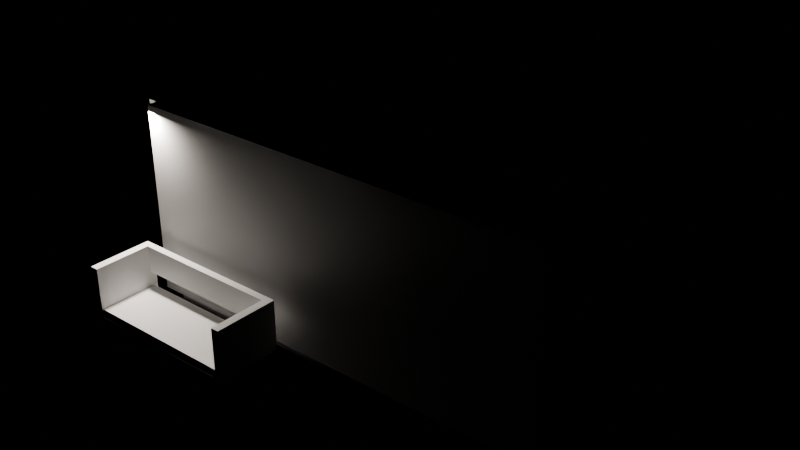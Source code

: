 # Source: e0655_after.blend  (saved by Blender 5.2.44; exported with 4.5.12 LTS)
import bpy
from mathutils import Matrix  # noqa: F401  (used for matrix-valued properties, if any)

bpy.ops.wm.read_factory_settings(use_empty=True)
scene = bpy.context.scene
scene.name = 'Scene'

# ---- materials (node trees are filled in below, after node groups)
mat_ladrillo_rojo = bpy.data.materials.new('Ladrillo_Rojo')
mat_parquet = bpy.data.materials.new('Parquet')
mat_losacero = bpy.data.materials.new('Losacero')
mat_madera = bpy.data.materials.new('Madera')
mat_tela_gris = bpy.data.materials.new('Tela_Gris')

# ---- material node trees
mat_ladrillo_rojo.use_nodes = True; mat_ladrillo_rojo.node_tree.nodes.clear()
_N = mat_ladrillo_rojo.node_tree.nodes; _L = mat_ladrillo_rojo.node_tree.links
n0 = _N.new('ShaderNodeBsdfPrincipled'); n0.name = 'Principled BSDF'; n0.location = (-200, 100)
n0.inputs[3].default_value = 1.45
n0.inputs[10].default_value = 0.005
n1 = _N.new('ShaderNodeOutputMaterial'); n1.name = 'Material Output'; n1.location = (200, 100)
_L.new(n0.outputs[0], n1.inputs[0])
n1.is_active_output = True
mat_parquet.use_nodes = True; mat_parquet.node_tree.nodes.clear()
_N = mat_parquet.node_tree.nodes; _L = mat_parquet.node_tree.links
n0 = _N.new('ShaderNodeBsdfPrincipled'); n0.name = 'Principled BSDF'; n0.location = (-200, 100)
n0.inputs[3].default_value = 1.45
n0.inputs[10].default_value = 0.005
n1 = _N.new('ShaderNodeOutputMaterial'); n1.name = 'Material Output'; n1.location = (200, 100)
_L.new(n0.outputs[0], n1.inputs[0])
n1.is_active_output = True
mat_losacero.use_nodes = True; mat_losacero.node_tree.nodes.clear()
_N = mat_losacero.node_tree.nodes; _L = mat_losacero.node_tree.links
n0 = _N.new('ShaderNodeBsdfPrincipled'); n0.name = 'Principled BSDF'; n0.location = (-200, 100)
n0.inputs[3].default_value = 1.45
n0.inputs[10].default_value = 0.005
n1 = _N.new('ShaderNodeOutputMaterial'); n1.name = 'Material Output'; n1.location = (200, 100)
_L.new(n0.outputs[0], n1.inputs[0])
n1.is_active_output = True
mat_madera.use_nodes = True; mat_madera.node_tree.nodes.clear()
_N = mat_madera.node_tree.nodes; _L = mat_madera.node_tree.links
n0 = _N.new('ShaderNodeBsdfPrincipled'); n0.name = 'Principled BSDF'; n0.location = (-200, 100)
n0.inputs[3].default_value = 1.45
n0.inputs[10].default_value = 0.005
n1 = _N.new('ShaderNodeOutputMaterial'); n1.name = 'Material Output'; n1.location = (200, 100)
_L.new(n0.outputs[0], n1.inputs[0])
n1.is_active_output = True
mat_tela_gris.use_nodes = True; mat_tela_gris.node_tree.nodes.clear()
_N = mat_tela_gris.node_tree.nodes; _L = mat_tela_gris.node_tree.links
n0 = _N.new('ShaderNodeBsdfPrincipled'); n0.name = 'Principled BSDF'; n0.location = (-200, 100)
n0.inputs[3].default_value = 1.45
n0.inputs[10].default_value = 0.005
n1 = _N.new('ShaderNodeOutputMaterial'); n1.name = 'Material Output'; n1.location = (200, 100)
_L.new(n0.outputs[0], n1.inputs[0])
n1.is_active_output = True

# ---- lights
light_luz_techo = bpy.data.lights.new('Luz_Techo', 'AREA')
light_luz_techo.color = (1.0, 0.9, 0.8)
light_luz_techo.energy = 250.0
light_luz_techo.shadow_soft_size = 0.25

# ---- meshes
me_sala_estar_muro_sur_cuerpo_mesh = bpy.data.meshes.new('Sala_Estar_Muro_Sur_Cuerpo_mesh')
me_sala_estar_muro_sur_cuerpo_mesh.from_pydata([(0.0, 0.0, 0.0), (6.3, 0.0, 0.0), (6.3, 0.15, 0.0), (0.0, 0.15, 0.0), (0.0, 0.0, 2.8), (6.3, 0.0, 2.8), (6.3, 0.15, 2.8), (0.0, 0.15, 2.8)], [], [(0, 1, 2, 3), (4, 5, 6, 7), (0, 1, 5, 4), (1, 2, 6, 5), (2, 3, 7, 6), (3, 0, 4, 7)])
me_sala_estar_muro_sur_cuerpo_mesh.materials.append(mat_ladrillo_rojo)
me_sala_estar_muro_sur_cuerpo_mesh.update()
me_sala_estar_muro_norte_cuerpo_mesh = bpy.data.meshes.new('Sala_Estar_Muro_Norte_Cuerpo_mesh')
me_sala_estar_muro_norte_cuerpo_mesh.from_pydata([(0.0, 0.0, 0.0), (6.3, 0.0, 0.0), (6.3, 0.15, 0.0), (0.0, 0.15, 0.0), (0.0, 0.0, 2.8), (6.3, 0.0, 2.8), (6.3, 0.15, 2.8), (0.0, 0.15, 2.8)], [], [(0, 1, 2, 3), (4, 5, 6, 7), (0, 1, 5, 4), (1, 2, 6, 5), (2, 3, 7, 6), (3, 0, 4, 7)])
me_sala_estar_muro_norte_cuerpo_mesh.materials.append(mat_ladrillo_rojo)
me_sala_estar_muro_norte_cuerpo_mesh.update()
me_sala_estar_muro_oeste_cuerpo_mesh = bpy.data.meshes.new('Sala_Estar_Muro_Oeste_Cuerpo_mesh')
me_sala_estar_muro_oeste_cuerpo_mesh.from_pydata([(0.0, 0.0, 0.0), (4.0, 0.0, 0.0), (4.0, 0.15, 0.0), (0.0, 0.15, 0.0), (0.0, 0.0, 2.8), (4.0, 0.0, 2.8), (4.0, 0.15, 2.8), (0.0, 0.15, 2.8)], [], [(0, 1, 2, 3), (4, 5, 6, 7), (0, 1, 5, 4), (1, 2, 6, 5), (2, 3, 7, 6), (3, 0, 4, 7)])
me_sala_estar_muro_oeste_cuerpo_mesh.materials.append(mat_ladrillo_rojo)
me_sala_estar_muro_oeste_cuerpo_mesh.update()
me_sala_estar_muro_este_cuerpo_mesh = bpy.data.meshes.new('Sala_Estar_Muro_Este_Cuerpo_mesh')
me_sala_estar_muro_este_cuerpo_mesh.from_pydata([(0.0, 0.0, 0.0), (4.0, 0.0, 0.0), (4.0, 0.15, 0.0), (0.0, 0.15, 0.0), (0.0, 0.0, 2.8), (4.0, 0.0, 2.8), (4.0, 0.15, 2.8), (0.0, 0.15, 2.8)], [], [(0, 1, 2, 3), (4, 5, 6, 7), (0, 1, 5, 4), (1, 2, 6, 5), (2, 3, 7, 6), (3, 0, 4, 7)])
me_sala_estar_muro_este_cuerpo_mesh.materials.append(mat_ladrillo_rojo)
me_sala_estar_muro_este_cuerpo_mesh.update()
me_sala_estar_suelo_mesh = bpy.data.meshes.new('Sala_Estar_Suelo_mesh')
me_sala_estar_suelo_mesh.from_pydata([(0.0, 0.0, 0.0), (6.0, 0.0, 0.0), (6.0, 4.0, 0.0), (0.0, 4.0, 0.0), (0.0, 0.0, 0.2), (6.0, 0.0, 0.2), (6.0, 4.0, 0.2), (0.0, 4.0, 0.2)], [], [(0, 3, 2, 1), (4, 5, 6, 7), (1, 2, 6, 5), (3, 0, 4, 7), (2, 3, 7, 6), (0, 1, 5, 4)])
me_sala_estar_suelo_mesh.materials.append(mat_parquet)
me_sala_estar_suelo_mesh.update()
me_sala_estar_techo_cuerpo_mesh = bpy.data.meshes.new('Sala_Estar_Techo_Cuerpo_mesh')
me_sala_estar_techo_cuerpo_mesh.from_pydata([(0.0, 0.0, 2.8), (6.0, 0.0, 2.8), (6.0, 4.0, 2.8), (0.0, 4.0, 2.8), (0.0, 0.0, 3.0), (6.0, 0.0, 3.0), (6.0, 4.0, 3.0), (0.0, 4.0, 3.0)], [], [(0, 1, 2, 3), (4, 5, 6, 7), (0, 1, 5, 4), (1, 2, 6, 5), (2, 3, 7, 6), (3, 0, 4, 7)])
me_sala_estar_techo_cuerpo_mesh.materials.append(mat_losacero)
me_sala_estar_techo_cuerpo_mesh.update()
me_sofa_principal_base_mesh = bpy.data.meshes.new('Sofa_Principal_Base_mesh')
me_sofa_principal_base_mesh.from_pydata([(0.0, 0.0, 0.0), (2.5, 0.0, 0.0), (2.5, 0.95, 0.0), (0.0, 0.95, 0.0), (0.0, 0.0, 0.1), (2.5, 0.0, 0.1), (2.5, 0.95, 0.1), (0.0, 0.95, 0.1)], [], [(0, 1, 2, 3), (4, 5, 6, 7), (0, 1, 5, 4), (1, 2, 6, 5), (2, 3, 7, 6), (3, 0, 4, 7)])
me_sofa_principal_base_mesh.materials.append(mat_madera)
me_sofa_principal_base_mesh.update()
me_sofa_principal_cojin_mesh = bpy.data.meshes.new('Sofa_Principal_Cojin_mesh')
me_sofa_principal_cojin_mesh.from_pydata([(0.0, 0.0, 0.0), (2.42, 0.0, 0.0), (2.42, 0.87, 0.0), (0.0, 0.87, 0.0), (0.0, 0.0, 0.12), (2.42, 0.0, 0.12), (2.42, 0.87, 0.12), (0.0, 0.87, 0.12)], [], [(0, 1, 2, 3), (4, 5, 6, 7), (0, 1, 5, 4), (1, 2, 6, 5), (2, 3, 7, 6), (3, 0, 4, 7)])
me_sofa_principal_cojin_mesh.materials.append(mat_tela_gris)
me_sofa_principal_cojin_mesh.update()
me_sofa_principal_respaldo_mesh = bpy.data.meshes.new('Sofa_Principal_Respaldo_mesh')
me_sofa_principal_respaldo_mesh.from_pydata([(0.0, 0.0, 0.0), (2.26, 0.0, 0.0), (2.26, 0.1, 0.0), (0.0, 0.1, 0.0), (0.0, 0.0, 0.4), (2.26, 0.0, 0.4), (2.26, 0.1, 0.4), (0.0, 0.1, 0.4)], [], [(0, 1, 2, 3), (4, 5, 6, 7), (0, 1, 5, 4), (1, 2, 6, 5), (2, 3, 7, 6), (3, 0, 4, 7)])
me_sofa_principal_respaldo_mesh.materials.append(mat_tela_gris)
me_sofa_principal_respaldo_mesh.update()
me_sofa_principal_brazo_izq_mesh = bpy.data.meshes.new('Sofa_Principal_Brazo_Izq_mesh')
me_sofa_principal_brazo_izq_mesh.from_pydata([(0.0, 0.0, 0.0), (0.12, 0.0, 0.0), (0.12, 0.95, 0.0), (0.0, 0.95, 0.0), (0.0, 0.0, 0.85), (0.12, 0.0, 0.85), (0.12, 0.95, 0.85), (0.0, 0.95, 0.85)], [], [(0, 1, 2, 3), (4, 5, 6, 7), (0, 1, 5, 4), (1, 2, 6, 5), (2, 3, 7, 6), (3, 0, 4, 7)])
me_sofa_principal_brazo_izq_mesh.materials.append(mat_madera)
me_sofa_principal_brazo_izq_mesh.update()
me_sofa_principal_brazo_der_mesh = bpy.data.meshes.new('Sofa_Principal_Brazo_Der_mesh')
me_sofa_principal_brazo_der_mesh.from_pydata([(0.0, 0.0, 0.0), (0.12, 0.0, 0.0), (0.12, 0.95, 0.0), (0.0, 0.95, 0.0), (0.0, 0.0, 0.85), (0.12, 0.0, 0.85), (0.12, 0.95, 0.85), (0.0, 0.95, 0.85)], [], [(0, 1, 2, 3), (4, 5, 6, 7), (0, 1, 5, 4), (1, 2, 6, 5), (2, 3, 7, 6), (3, 0, 4, 7)])
me_sofa_principal_brazo_der_mesh.materials.append(mat_madera)
me_sofa_principal_brazo_der_mesh.update()
me_libreria_lat_izq_mesh = bpy.data.meshes.new('Libreria_Lat_Izq_mesh')
me_libreria_lat_izq_mesh.from_pydata([(0.0, 0.0, 0.0), (0.02, 0.0, 0.0), (0.02, 0.3, 0.0), (0.0, 0.3, 0.0), (0.0, 0.0, 2.2), (0.02, 0.0, 2.2), (0.02, 0.3, 2.2), (0.0, 0.3, 2.2)], [], [(0, 1, 2, 3), (4, 5, 6, 7), (0, 1, 5, 4), (1, 2, 6, 5), (2, 3, 7, 6), (3, 0, 4, 7)])
me_libreria_lat_izq_mesh.materials.append(mat_madera)
me_libreria_lat_izq_mesh.update()
me_libreria_lat_der_mesh = bpy.data.meshes.new('Libreria_Lat_Der_mesh')
me_libreria_lat_der_mesh.from_pydata([(0.0, 0.0, 0.0), (0.02, 0.0, 0.0), (0.02, 0.3, 0.0), (0.0, 0.3, 0.0), (0.0, 0.0, 2.2), (0.02, 0.0, 2.2), (0.02, 0.3, 2.2), (0.0, 0.3, 2.2)], [], [(0, 1, 2, 3), (4, 5, 6, 7), (0, 1, 5, 4), (1, 2, 6, 5), (2, 3, 7, 6), (3, 0, 4, 7)])
me_libreria_lat_der_mesh.materials.append(mat_madera)
me_libreria_lat_der_mesh.update()
me_libreria_base_mesh = bpy.data.meshes.new('Libreria_Base_mesh')
me_libreria_base_mesh.from_pydata([(0.0, 0.0, 0.0), (1.76, 0.0, 0.0), (1.76, 0.3, 0.0), (0.0, 0.3, 0.0), (0.0, 0.0, 0.025), (1.76, 0.0, 0.025), (1.76, 0.3, 0.025), (0.0, 0.3, 0.025)], [], [(0, 1, 2, 3), (4, 5, 6, 7), (0, 1, 5, 4), (1, 2, 6, 5), (2, 3, 7, 6), (3, 0, 4, 7)])
me_libreria_base_mesh.materials.append(mat_madera)
me_libreria_base_mesh.update()
me_libreria_tapa_mesh = bpy.data.meshes.new('Libreria_Tapa_mesh')
me_libreria_tapa_mesh.from_pydata([(0.0, 0.0, 0.0), (1.76, 0.0, 0.0), (1.76, 0.3, 0.0), (0.0, 0.3, 0.0), (0.0, 0.0, 0.025), (1.76, 0.0, 0.025), (1.76, 0.3, 0.025), (0.0, 0.3, 0.025)], [], [(0, 1, 2, 3), (4, 5, 6, 7), (0, 1, 5, 4), (1, 2, 6, 5), (2, 3, 7, 6), (3, 0, 4, 7)])
me_libreria_tapa_mesh.materials.append(mat_madera)
me_libreria_tapa_mesh.update()
me_libreria_estante_1_mesh = bpy.data.meshes.new('Libreria_Estante_1_mesh')
me_libreria_estante_1_mesh.from_pydata([(0.0, 0.0, 0.0), (1.76, 0.0, 0.0), (1.76, 0.3, 0.0), (0.0, 0.3, 0.0), (0.0, 0.0, 0.025), (1.76, 0.0, 0.025), (1.76, 0.3, 0.025), (0.0, 0.3, 0.025)], [], [(0, 1, 2, 3), (4, 5, 6, 7), (0, 1, 5, 4), (1, 2, 6, 5), (2, 3, 7, 6), (3, 0, 4, 7)])
me_libreria_estante_1_mesh.materials.append(mat_madera)
me_libreria_estante_1_mesh.update()
me_libreria_estante_2_mesh = bpy.data.meshes.new('Libreria_Estante_2_mesh')
me_libreria_estante_2_mesh.from_pydata([(0.0, 0.0, 0.0), (1.76, 0.0, 0.0), (1.76, 0.3, 0.0), (0.0, 0.3, 0.0), (0.0, 0.0, 0.025), (1.76, 0.0, 0.025), (1.76, 0.3, 0.025), (0.0, 0.3, 0.025)], [], [(0, 1, 2, 3), (4, 5, 6, 7), (0, 1, 5, 4), (1, 2, 6, 5), (2, 3, 7, 6), (3, 0, 4, 7)])
me_libreria_estante_2_mesh.materials.append(mat_madera)
me_libreria_estante_2_mesh.update()
me_libreria_estante_3_mesh = bpy.data.meshes.new('Libreria_Estante_3_mesh')
me_libreria_estante_3_mesh.from_pydata([(0.0, 0.0, 0.0), (1.76, 0.0, 0.0), (1.76, 0.3, 0.0), (0.0, 0.3, 0.0), (0.0, 0.0, 0.025), (1.76, 0.0, 0.025), (1.76, 0.3, 0.025), (0.0, 0.3, 0.025)], [], [(0, 1, 2, 3), (4, 5, 6, 7), (0, 1, 5, 4), (1, 2, 6, 5), (2, 3, 7, 6), (3, 0, 4, 7)])
me_libreria_estante_3_mesh.materials.append(mat_madera)
me_libreria_estante_3_mesh.update()
me_libreria_estante_4_mesh = bpy.data.meshes.new('Libreria_Estante_4_mesh')
me_libreria_estante_4_mesh.from_pydata([(0.0, 0.0, 0.0), (1.76, 0.0, 0.0), (1.76, 0.3, 0.0), (0.0, 0.3, 0.0), (0.0, 0.0, 0.025), (1.76, 0.0, 0.025), (1.76, 0.3, 0.025), (0.0, 0.3, 0.025)], [], [(0, 1, 2, 3), (4, 5, 6, 7), (0, 1, 5, 4), (1, 2, 6, 5), (2, 3, 7, 6), (3, 0, 4, 7)])
me_libreria_estante_4_mesh.materials.append(mat_madera)
me_libreria_estante_4_mesh.update()
me_libreria_estante_5_mesh = bpy.data.meshes.new('Libreria_Estante_5_mesh')
me_libreria_estante_5_mesh.from_pydata([(0.0, 0.0, 0.0), (1.76, 0.0, 0.0), (1.76, 0.3, 0.0), (0.0, 0.3, 0.0), (0.0, 0.0, 0.025), (1.76, 0.0, 0.025), (1.76, 0.3, 0.025), (0.0, 0.3, 0.025)], [], [(0, 1, 2, 3), (4, 5, 6, 7), (0, 1, 5, 4), (1, 2, 6, 5), (2, 3, 7, 6), (3, 0, 4, 7)])
me_libreria_estante_5_mesh.materials.append(mat_madera)
me_libreria_estante_5_mesh.update()
me_libreria_fondo_mesh = bpy.data.meshes.new('Libreria_Fondo_mesh')
me_libreria_fondo_mesh.from_pydata([(0.0, 0.0, 0.0), (1.8, 0.0, 0.0), (1.8, 0.01, 0.0), (0.0, 0.01, 0.0), (0.0, 0.0, 2.2), (1.8, 0.0, 2.2), (1.8, 0.01, 2.2), (0.0, 0.01, 2.2)], [], [(0, 1, 2, 3), (4, 5, 6, 7), (0, 1, 5, 4), (1, 2, 6, 5), (2, 3, 7, 6), (3, 0, 4, 7)])
me_libreria_fondo_mesh.materials.append(mat_madera)
me_libreria_fondo_mesh.update()

# ---- objects
ob_sala_estar = bpy.data.objects.new('Sala_Estar', None)
ob_sala_estar_muro_sur = bpy.data.objects.new('Sala_Estar_Muro_Sur', None)
ob_sala_estar_muro_sur_cuerpo = bpy.data.objects.new('Sala_Estar_Muro_Sur_Cuerpo', me_sala_estar_muro_sur_cuerpo_mesh)
ob_sala_estar_muro_norte = bpy.data.objects.new('Sala_Estar_Muro_Norte', None)
ob_sala_estar_muro_norte_cuerpo = bpy.data.objects.new('Sala_Estar_Muro_Norte_Cuerpo', me_sala_estar_muro_norte_cuerpo_mesh)
ob_sala_estar_muro_oeste = bpy.data.objects.new('Sala_Estar_Muro_Oeste', None)
ob_sala_estar_muro_oeste_cuerpo = bpy.data.objects.new('Sala_Estar_Muro_Oeste_Cuerpo', me_sala_estar_muro_oeste_cuerpo_mesh)
ob_sala_estar_muro_este = bpy.data.objects.new('Sala_Estar_Muro_Este', None)
ob_sala_estar_muro_este_cuerpo = bpy.data.objects.new('Sala_Estar_Muro_Este_Cuerpo', me_sala_estar_muro_este_cuerpo_mesh)
ob_sala_estar_suelo_solido = bpy.data.objects.new('Sala_Estar_Suelo_Solido', me_sala_estar_suelo_mesh)
ob_sala_estar_suelo = bpy.data.objects.new('Sala_Estar_Suelo', None)
ob_sala_estar_techo_cuerpo = bpy.data.objects.new('Sala_Estar_Techo_Cuerpo', me_sala_estar_techo_cuerpo_mesh)
ob_sala_estar_techo = bpy.data.objects.new('Sala_Estar_Techo', None)
ob_sofa_principal = bpy.data.objects.new('Sofa_Principal', None)
ob_sofa_principal_base = bpy.data.objects.new('Sofa_Principal_Base', me_sofa_principal_base_mesh)
ob_sofa_principal_cojin = bpy.data.objects.new('Sofa_Principal_Cojin', me_sofa_principal_cojin_mesh)
ob_sofa_principal_respaldo = bpy.data.objects.new('Sofa_Principal_Respaldo', me_sofa_principal_respaldo_mesh)
ob_sofa_principal_brazo_izq = bpy.data.objects.new('Sofa_Principal_Brazo_Izq', me_sofa_principal_brazo_izq_mesh)
ob_sofa_principal_brazo_der = bpy.data.objects.new('Sofa_Principal_Brazo_Der', me_sofa_principal_brazo_der_mesh)
ob_libreria = bpy.data.objects.new('Libreria', None)
ob_libreria_lat_izq = bpy.data.objects.new('Libreria_Lat_Izq', me_libreria_lat_izq_mesh)
ob_libreria_lat_der = bpy.data.objects.new('Libreria_Lat_Der', me_libreria_lat_der_mesh)
ob_libreria_base = bpy.data.objects.new('Libreria_Base', me_libreria_base_mesh)
ob_libreria_tapa = bpy.data.objects.new('Libreria_Tapa', me_libreria_tapa_mesh)
ob_libreria_estante_1 = bpy.data.objects.new('Libreria_Estante_1', me_libreria_estante_1_mesh)
ob_libreria_estante_2 = bpy.data.objects.new('Libreria_Estante_2', me_libreria_estante_2_mesh)
ob_libreria_estante_3 = bpy.data.objects.new('Libreria_Estante_3', me_libreria_estante_3_mesh)
ob_libreria_estante_4 = bpy.data.objects.new('Libreria_Estante_4', me_libreria_estante_4_mesh)
ob_libreria_estante_5 = bpy.data.objects.new('Libreria_Estante_5', me_libreria_estante_5_mesh)
ob_libreria_fondo = bpy.data.objects.new('Libreria_Fondo', me_libreria_fondo_mesh)
ob_luz_techo = bpy.data.objects.new('Luz_Techo', light_luz_techo)

# ---- transforms, parenting, visibility, modifiers, constraints
ob_sala_estar.location = (0.0, 0.0, 0.0)
ob_sala_estar.empty_display_type = 'ARROWS'
ob_sala_estar_muro_sur.parent = ob_sala_estar
ob_sala_estar_muro_sur.location = (0.0, 0.0, 0.0)
ob_sala_estar_muro_sur.empty_display_type = 'ARROWS'
ob_sala_estar_muro_sur_cuerpo.parent = ob_sala_estar_muro_sur
ob_sala_estar_muro_sur_cuerpo.location = (0.0, 0.0, 0.0)
ob_sala_estar_muro_norte.parent = ob_sala_estar
ob_sala_estar_muro_norte.location = (0.0, 4.15, 0.0)
ob_sala_estar_muro_norte.empty_display_type = 'ARROWS'
ob_sala_estar_muro_norte_cuerpo.parent = ob_sala_estar_muro_norte
ob_sala_estar_muro_norte_cuerpo.location = (0.0, 0.0, 0.0)
ob_sala_estar_muro_oeste.parent = ob_sala_estar
ob_sala_estar_muro_oeste.location = (0.0, 0.15, 0.0)
ob_sala_estar_muro_oeste.rotation_euler = (0.0, 0.0, 1.571)
ob_sala_estar_muro_oeste.empty_display_type = 'ARROWS'
ob_sala_estar_muro_oeste_cuerpo.parent = ob_sala_estar_muro_oeste
ob_sala_estar_muro_oeste_cuerpo.location = (0.0, 0.0, 0.0)
ob_sala_estar_muro_este.parent = ob_sala_estar
ob_sala_estar_muro_este.location = (6.15, 0.15, 0.0)
ob_sala_estar_muro_este.rotation_euler = (0.0, 0.0, 1.571)
ob_sala_estar_muro_este.empty_display_type = 'ARROWS'
ob_sala_estar_muro_este_cuerpo.parent = ob_sala_estar_muro_este
ob_sala_estar_muro_este_cuerpo.location = (0.0, 0.0, 0.0)
ob_sala_estar_suelo_solido.parent = ob_sala_estar_suelo
ob_sala_estar_suelo_solido.location = (0.0, 0.0, 0.0)
ob_sala_estar_suelo.parent = ob_sala_estar
ob_sala_estar_suelo.location = (0.15, 0.15, -0.2)
ob_sala_estar_suelo.empty_display_type = 'ARROWS'
ob_sala_estar_techo_cuerpo.parent = ob_sala_estar_techo
ob_sala_estar_techo_cuerpo.location = (0.15, 0.15, 0.0)
ob_sala_estar_techo.parent = ob_sala_estar
ob_sala_estar_techo.location = (0.0, 0.0, 0.0)
ob_sala_estar_techo.empty_display_type = 'ARROWS'
ob_sofa_principal.location = (0.0, -1.2, 0.0)
ob_sofa_principal.empty_display_type = 'ARROWS'
ob_sofa_principal_base.parent = ob_sofa_principal
ob_sofa_principal_base.location = (0.0, 0.0, 0.0)
ob_sofa_principal_cojin.parent = ob_sofa_principal
ob_sofa_principal_cojin.location = (0.02, 0.02, 0.1)
ob_sofa_principal_respaldo.parent = ob_sofa_principal
ob_sofa_principal_respaldo.location = (0.12, 0.85, 0.45)
ob_sofa_principal_brazo_izq.parent = ob_sofa_principal
ob_sofa_principal_brazo_izq.location = (0.0, 0.0, 0.0)
ob_sofa_principal_brazo_der.parent = ob_sofa_principal
ob_sofa_principal_brazo_der.location = (2.38, 0.0, 0.0)
ob_libreria.location = (2.1, 1.85, 0.0)
ob_libreria.empty_display_type = 'ARROWS'
ob_libreria_lat_izq.parent = ob_libreria
ob_libreria_lat_izq.location = (0.0, 0.0, 0.0)
ob_libreria_lat_der.parent = ob_libreria
ob_libreria_lat_der.location = (1.78, 0.0, 0.0)
ob_libreria_base.parent = ob_libreria
ob_libreria_base.location = (0.02, 0.0, 0.0)
ob_libreria_tapa.parent = ob_libreria
ob_libreria_tapa.location = (0.02, 0.0, 2.175)
ob_libreria_estante_1.parent = ob_libreria
ob_libreria_estante_1.location = (0.02, 0.0, 0.3708)
ob_libreria_estante_2.parent = ob_libreria
ob_libreria_estante_2.location = (0.02, 0.0, 0.7292)
ob_libreria_estante_3.parent = ob_libreria
ob_libreria_estante_3.location = (0.02, 0.0, 1.087)
ob_libreria_estante_4.parent = ob_libreria
ob_libreria_estante_4.location = (0.02, 0.0, 1.446)
ob_libreria_estante_5.parent = ob_libreria
ob_libreria_estante_5.location = (0.02, 0.0, 1.804)
ob_libreria_fondo.parent = ob_libreria
ob_libreria_fondo.location = (0.0, 0.29, 0.0)
ob_luz_techo.location = (0.0, 0.0, 2.7)

# ---- collection membership
scene.collection.objects.link(ob_sala_estar)
scene.collection.objects.link(ob_sala_estar_muro_sur)
scene.collection.objects.link(ob_sala_estar_muro_sur_cuerpo)
scene.collection.objects.link(ob_sala_estar_muro_norte)
scene.collection.objects.link(ob_sala_estar_muro_norte_cuerpo)
scene.collection.objects.link(ob_sala_estar_muro_oeste)
scene.collection.objects.link(ob_sala_estar_muro_oeste_cuerpo)
scene.collection.objects.link(ob_sala_estar_muro_este)
scene.collection.objects.link(ob_sala_estar_muro_este_cuerpo)
scene.collection.objects.link(ob_sala_estar_suelo_solido)
scene.collection.objects.link(ob_sala_estar_suelo)
scene.collection.objects.link(ob_sala_estar_techo_cuerpo)
scene.collection.objects.link(ob_sala_estar_techo)
scene.collection.objects.link(ob_sofa_principal)
scene.collection.objects.link(ob_sofa_principal_base)
scene.collection.objects.link(ob_sofa_principal_cojin)
scene.collection.objects.link(ob_sofa_principal_respaldo)
scene.collection.objects.link(ob_sofa_principal_brazo_izq)
scene.collection.objects.link(ob_sofa_principal_brazo_der)
scene.collection.objects.link(ob_libreria)
scene.collection.objects.link(ob_libreria_lat_izq)
scene.collection.objects.link(ob_libreria_lat_der)
scene.collection.objects.link(ob_libreria_base)
scene.collection.objects.link(ob_libreria_tapa)
scene.collection.objects.link(ob_libreria_estante_1)
scene.collection.objects.link(ob_libreria_estante_2)
scene.collection.objects.link(ob_libreria_estante_3)
scene.collection.objects.link(ob_libreria_estante_4)
scene.collection.objects.link(ob_libreria_estante_5)
scene.collection.objects.link(ob_libreria_fondo)
scene.collection.objects.link(ob_luz_techo)

# ---- scene / render settings (as saved in the file)
scene.frame_start = 1; scene.frame_end = 250; scene.frame_set(1)
scene.render.engine = 'BLENDER_EEVEE_NEXT'
scene.render.bake_bias = 0.0
scene.render.bake_samples = 0
scene.render.compositor_device = 'GPU'
scene.eevee.use_volume_custom_range = False
scene.eevee.fast_gi_thickness_near = 0.1
scene.eevee.fast_gi_thickness_far = 0.0
scene.eevee.ray_tracing_options.screen_trace_thickness = 0.1
bpy.context.view_layer.update()

# ---- added for rendering (the .blend has no active camera): camera
cam_auto = bpy.data.cameras.new('AutoCamera')
cam_auto.lens = 50.0
cam_auto.sensor_width = 36.0
cam_auto.clip_end = 1000.0
ob_auto_camera = bpy.data.objects.new('AutoCamera', cam_auto)
scene.collection.objects.link(ob_auto_camera)
ob_auto_camera.location = (11.458, -8.50959, 8.10639)
ob_auto_camera.rotation_euler = (1.09748, -7.21219e-08, 0.694738)
scene.camera = ob_auto_camera
bpy.context.view_layer.update()
